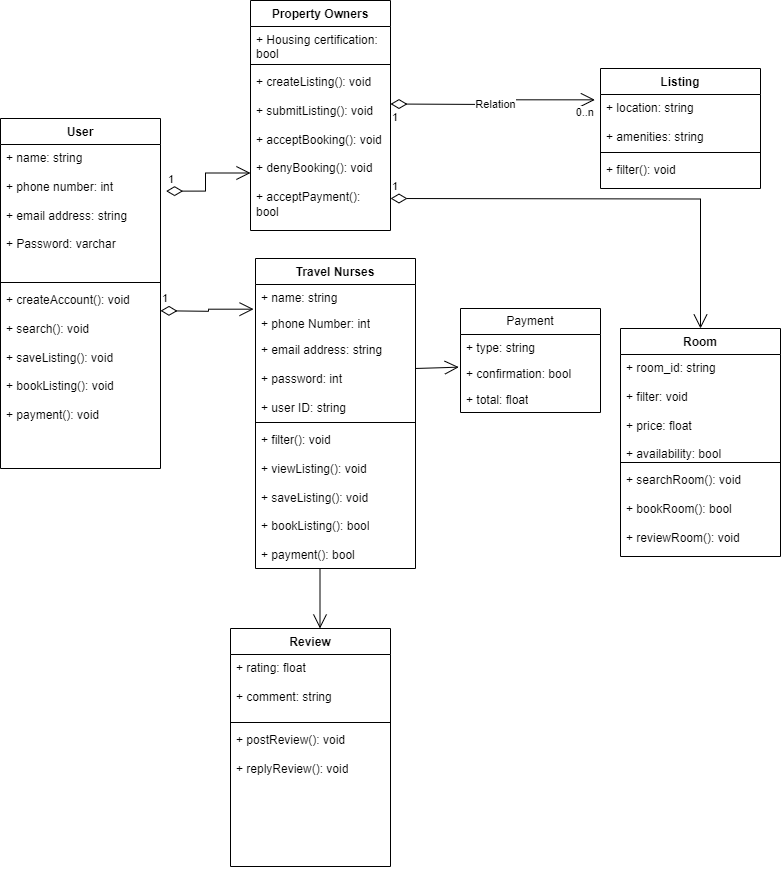

The diagram above was exported from draw.io. Its source (the exported page's mxGraphModel, read from the mxfile embedded in the PNG):
<mxGraphModel dx="883" dy="1512" grid="1" gridSize="10" guides="1" tooltips="1" connect="1" arrows="1" fold="1" page="1" pageScale="1" pageWidth="850" pageHeight="1100" math="0" shadow="0">
  <root>
    <mxCell id="0" />
    <mxCell id="1" parent="0" />
    <mxCell id="hXGTS7_xUSQgWg697Uab-5" value="Payment" style="swimlane;fontStyle=0;childLayout=stackLayout;horizontal=1;startSize=26;fillColor=none;horizontalStack=0;resizeParent=1;resizeParentMax=0;resizeLast=0;collapsible=1;marginBottom=0;whiteSpace=wrap;html=1;" vertex="1" parent="1">
      <mxGeometry x="470" y="100" width="140" height="104" as="geometry" />
    </mxCell>
    <mxCell id="hXGTS7_xUSQgWg697Uab-6" value="+ type: string" style="text;strokeColor=none;fillColor=none;align=left;verticalAlign=top;spacingLeft=4;spacingRight=4;overflow=hidden;rotatable=0;points=[[0,0.5],[1,0.5]];portConstraint=eastwest;whiteSpace=wrap;html=1;" vertex="1" parent="hXGTS7_xUSQgWg697Uab-5">
      <mxGeometry y="26" width="140" height="26" as="geometry" />
    </mxCell>
    <mxCell id="hXGTS7_xUSQgWg697Uab-7" value="+ confirmation: bool" style="text;strokeColor=none;fillColor=none;align=left;verticalAlign=top;spacingLeft=4;spacingRight=4;overflow=hidden;rotatable=0;points=[[0,0.5],[1,0.5]];portConstraint=eastwest;whiteSpace=wrap;html=1;" vertex="1" parent="hXGTS7_xUSQgWg697Uab-5">
      <mxGeometry y="52" width="140" height="26" as="geometry" />
    </mxCell>
    <mxCell id="hXGTS7_xUSQgWg697Uab-8" value="+ total: float" style="text;strokeColor=none;fillColor=none;align=left;verticalAlign=top;spacingLeft=4;spacingRight=4;overflow=hidden;rotatable=0;points=[[0,0.5],[1,0.5]];portConstraint=eastwest;whiteSpace=wrap;html=1;" vertex="1" parent="hXGTS7_xUSQgWg697Uab-5">
      <mxGeometry y="78" width="140" height="26" as="geometry" />
    </mxCell>
    <mxCell id="hXGTS7_xUSQgWg697Uab-41" value="User" style="swimlane;fontStyle=1;align=center;verticalAlign=top;childLayout=stackLayout;horizontal=1;startSize=26;horizontalStack=0;resizeParent=1;resizeParentMax=0;resizeLast=0;collapsible=1;marginBottom=0;whiteSpace=wrap;html=1;" vertex="1" parent="1">
      <mxGeometry x="10" y="-90" width="160" height="350" as="geometry" />
    </mxCell>
    <mxCell id="hXGTS7_xUSQgWg697Uab-42" value="+ name: string&lt;div&gt;&lt;br&gt;&lt;/div&gt;&lt;div&gt;+ phone number: int&lt;/div&gt;&lt;div&gt;&lt;br&gt;&lt;/div&gt;&lt;div&gt;+ email address: string&lt;/div&gt;&lt;div&gt;&lt;br&gt;&lt;/div&gt;&lt;div&gt;+ Password: varchar&lt;/div&gt;&lt;div&gt;&lt;br&gt;&lt;/div&gt;&lt;div&gt;&lt;br&gt;&lt;/div&gt;" style="text;strokeColor=none;fillColor=none;align=left;verticalAlign=top;spacingLeft=4;spacingRight=4;overflow=hidden;rotatable=0;points=[[0,0.5],[1,0.5]];portConstraint=eastwest;whiteSpace=wrap;html=1;" vertex="1" parent="hXGTS7_xUSQgWg697Uab-41">
      <mxGeometry y="26" width="160" height="134" as="geometry" />
    </mxCell>
    <mxCell id="hXGTS7_xUSQgWg697Uab-43" value="" style="line;strokeWidth=1;fillColor=none;align=left;verticalAlign=middle;spacingTop=-1;spacingLeft=3;spacingRight=3;rotatable=0;labelPosition=right;points=[];portConstraint=eastwest;strokeColor=inherit;" vertex="1" parent="hXGTS7_xUSQgWg697Uab-41">
      <mxGeometry y="160" width="160" height="8" as="geometry" />
    </mxCell>
    <mxCell id="hXGTS7_xUSQgWg697Uab-44" value="+ createAccount(): void&lt;div&gt;&lt;br&gt;&lt;/div&gt;&lt;div&gt;+ search(): void&lt;/div&gt;&lt;div&gt;&lt;br&gt;&lt;/div&gt;&lt;div&gt;+ saveListing(): void&lt;/div&gt;&lt;div&gt;&lt;br&gt;&lt;/div&gt;&lt;div&gt;+ bookListing(): void&lt;/div&gt;&lt;div&gt;&lt;br&gt;&lt;/div&gt;&lt;div&gt;+ payment(): void&lt;/div&gt;&lt;div&gt;&lt;br&gt;&lt;/div&gt;&lt;div&gt;&lt;br&gt;&lt;/div&gt;&lt;div&gt;&lt;br&gt;&lt;/div&gt;" style="text;strokeColor=none;fillColor=none;align=left;verticalAlign=top;spacingLeft=4;spacingRight=4;overflow=hidden;rotatable=0;points=[[0,0.5],[1,0.5]];portConstraint=eastwest;whiteSpace=wrap;html=1;" vertex="1" parent="hXGTS7_xUSQgWg697Uab-41">
      <mxGeometry y="168" width="160" height="182" as="geometry" />
    </mxCell>
    <mxCell id="hXGTS7_xUSQgWg697Uab-49" value="Room" style="swimlane;fontStyle=1;align=center;verticalAlign=top;childLayout=stackLayout;horizontal=1;startSize=26;horizontalStack=0;resizeParent=1;resizeParentMax=0;resizeLast=0;collapsible=1;marginBottom=0;whiteSpace=wrap;html=1;" vertex="1" parent="1">
      <mxGeometry x="630" y="120" width="160" height="228" as="geometry" />
    </mxCell>
    <mxCell id="hXGTS7_xUSQgWg697Uab-50" value="+ room_id: string&lt;div&gt;&lt;br&gt;&lt;/div&gt;&lt;div&gt;+ filter: void&lt;/div&gt;&lt;div&gt;&lt;br&gt;&lt;/div&gt;&lt;div&gt;+ price: float&lt;/div&gt;&lt;div&gt;&lt;br&gt;&lt;/div&gt;&lt;div&gt;+ availability: bool&lt;/div&gt;" style="text;strokeColor=none;fillColor=none;align=left;verticalAlign=top;spacingLeft=4;spacingRight=4;overflow=hidden;rotatable=0;points=[[0,0.5],[1,0.5]];portConstraint=eastwest;whiteSpace=wrap;html=1;" vertex="1" parent="hXGTS7_xUSQgWg697Uab-49">
      <mxGeometry y="26" width="160" height="104" as="geometry" />
    </mxCell>
    <mxCell id="hXGTS7_xUSQgWg697Uab-51" value="" style="line;strokeWidth=1;fillColor=none;align=left;verticalAlign=middle;spacingTop=-1;spacingLeft=3;spacingRight=3;rotatable=0;labelPosition=right;points=[];portConstraint=eastwest;strokeColor=inherit;" vertex="1" parent="hXGTS7_xUSQgWg697Uab-49">
      <mxGeometry y="130" width="160" height="8" as="geometry" />
    </mxCell>
    <mxCell id="hXGTS7_xUSQgWg697Uab-52" value="+ searchRoom(): void&lt;div&gt;&lt;br&gt;&lt;/div&gt;&lt;div&gt;+ bookRoom(): bool&lt;/div&gt;&lt;div&gt;&lt;br&gt;&lt;/div&gt;&lt;div&gt;+ reviewRoom(): void&lt;br&gt;&lt;div&gt;&lt;br&gt;&lt;/div&gt;&lt;/div&gt;" style="text;strokeColor=none;fillColor=none;align=left;verticalAlign=top;spacingLeft=4;spacingRight=4;overflow=hidden;rotatable=0;points=[[0,0.5],[1,0.5]];portConstraint=eastwest;whiteSpace=wrap;html=1;" vertex="1" parent="hXGTS7_xUSQgWg697Uab-49">
      <mxGeometry y="138" width="160" height="90" as="geometry" />
    </mxCell>
    <mxCell id="hXGTS7_xUSQgWg697Uab-53" value="Review" style="swimlane;fontStyle=1;align=center;verticalAlign=top;childLayout=stackLayout;horizontal=1;startSize=26;horizontalStack=0;resizeParent=1;resizeParentMax=0;resizeLast=0;collapsible=1;marginBottom=0;whiteSpace=wrap;html=1;" vertex="1" parent="1">
      <mxGeometry x="240" y="420" width="160" height="238" as="geometry" />
    </mxCell>
    <mxCell id="hXGTS7_xUSQgWg697Uab-54" value="+ rating: float&lt;div&gt;&lt;br&gt;&lt;/div&gt;&lt;div&gt;+ comment: string&lt;/div&gt;" style="text;strokeColor=none;fillColor=none;align=left;verticalAlign=top;spacingLeft=4;spacingRight=4;overflow=hidden;rotatable=0;points=[[0,0.5],[1,0.5]];portConstraint=eastwest;whiteSpace=wrap;html=1;" vertex="1" parent="hXGTS7_xUSQgWg697Uab-53">
      <mxGeometry y="26" width="160" height="64" as="geometry" />
    </mxCell>
    <mxCell id="hXGTS7_xUSQgWg697Uab-55" value="" style="line;strokeWidth=1;fillColor=none;align=left;verticalAlign=middle;spacingTop=-1;spacingLeft=3;spacingRight=3;rotatable=0;labelPosition=right;points=[];portConstraint=eastwest;strokeColor=inherit;" vertex="1" parent="hXGTS7_xUSQgWg697Uab-53">
      <mxGeometry y="90" width="160" height="8" as="geometry" />
    </mxCell>
    <mxCell id="hXGTS7_xUSQgWg697Uab-56" value="&lt;div&gt;+ postReview(): void&lt;/div&gt;&lt;div&gt;&lt;br&gt;&lt;/div&gt;&lt;div&gt;+ replyReview(): void&lt;/div&gt;" style="text;strokeColor=none;fillColor=none;align=left;verticalAlign=top;spacingLeft=4;spacingRight=4;overflow=hidden;rotatable=0;points=[[0,0.5],[1,0.5]];portConstraint=eastwest;whiteSpace=wrap;html=1;" vertex="1" parent="hXGTS7_xUSQgWg697Uab-53">
      <mxGeometry y="98" width="160" height="140" as="geometry" />
    </mxCell>
    <mxCell id="hXGTS7_xUSQgWg697Uab-37" value="Property Owners" style="swimlane;fontStyle=1;align=center;verticalAlign=top;childLayout=stackLayout;horizontal=1;startSize=26;horizontalStack=0;resizeParent=1;resizeParentMax=0;resizeLast=0;collapsible=1;marginBottom=0;whiteSpace=wrap;html=1;" vertex="1" parent="1">
      <mxGeometry x="260" y="-208" width="140" height="230" as="geometry" />
    </mxCell>
    <mxCell id="hXGTS7_xUSQgWg697Uab-38" value="+ Housing certification: bool" style="text;strokeColor=none;fillColor=none;align=left;verticalAlign=top;spacingLeft=4;spacingRight=4;overflow=hidden;rotatable=0;points=[[0,0.5],[1,0.5]];portConstraint=eastwest;whiteSpace=wrap;html=1;" vertex="1" parent="hXGTS7_xUSQgWg697Uab-37">
      <mxGeometry y="26" width="140" height="34" as="geometry" />
    </mxCell>
    <mxCell id="hXGTS7_xUSQgWg697Uab-39" value="" style="line;strokeWidth=1;fillColor=none;align=left;verticalAlign=middle;spacingTop=-1;spacingLeft=3;spacingRight=3;rotatable=0;labelPosition=right;points=[];portConstraint=eastwest;strokeColor=inherit;" vertex="1" parent="hXGTS7_xUSQgWg697Uab-37">
      <mxGeometry y="60" width="140" height="8" as="geometry" />
    </mxCell>
    <mxCell id="hXGTS7_xUSQgWg697Uab-40" value="&lt;div&gt;+ createListing(): void&lt;/div&gt;&lt;div&gt;&lt;br&gt;&lt;/div&gt;&lt;div&gt;+ submitListing(): void&lt;/div&gt;&lt;div&gt;&lt;br&gt;&lt;/div&gt;&lt;div&gt;+ acceptBooking(): void&lt;/div&gt;&lt;div&gt;&lt;br&gt;&lt;/div&gt;&lt;div&gt;+ denyBooking(): void&lt;/div&gt;&lt;div&gt;&lt;br&gt;&lt;/div&gt;&lt;div&gt;+ acceptPayment(): bool&lt;/div&gt;" style="text;strokeColor=none;fillColor=none;align=left;verticalAlign=top;spacingLeft=4;spacingRight=4;overflow=hidden;rotatable=0;points=[[0,0.5],[1,0.5]];portConstraint=eastwest;whiteSpace=wrap;html=1;" vertex="1" parent="hXGTS7_xUSQgWg697Uab-37">
      <mxGeometry y="68" width="140" height="162" as="geometry" />
    </mxCell>
    <mxCell id="hXGTS7_xUSQgWg697Uab-57" value="Listing" style="swimlane;fontStyle=1;align=center;verticalAlign=top;childLayout=stackLayout;horizontal=1;startSize=26;horizontalStack=0;resizeParent=1;resizeParentMax=0;resizeLast=0;collapsible=1;marginBottom=0;whiteSpace=wrap;html=1;" vertex="1" parent="1">
      <mxGeometry x="610" y="-140" width="160" height="120" as="geometry" />
    </mxCell>
    <mxCell id="hXGTS7_xUSQgWg697Uab-58" value="+ location: string&lt;div&gt;&lt;br&gt;&lt;/div&gt;&lt;div&gt;+ amenities: string&lt;/div&gt;" style="text;strokeColor=none;fillColor=none;align=left;verticalAlign=top;spacingLeft=4;spacingRight=4;overflow=hidden;rotatable=0;points=[[0,0.5],[1,0.5]];portConstraint=eastwest;whiteSpace=wrap;html=1;" vertex="1" parent="hXGTS7_xUSQgWg697Uab-57">
      <mxGeometry y="26" width="160" height="54" as="geometry" />
    </mxCell>
    <mxCell id="hXGTS7_xUSQgWg697Uab-59" value="" style="line;strokeWidth=1;fillColor=none;align=left;verticalAlign=middle;spacingTop=-1;spacingLeft=3;spacingRight=3;rotatable=0;labelPosition=right;points=[];portConstraint=eastwest;strokeColor=inherit;" vertex="1" parent="hXGTS7_xUSQgWg697Uab-57">
      <mxGeometry y="80" width="160" height="8" as="geometry" />
    </mxCell>
    <mxCell id="hXGTS7_xUSQgWg697Uab-60" value="+ filter(): void&lt;div&gt;&lt;br&gt;&lt;/div&gt;&lt;div&gt;&lt;br&gt;&lt;/div&gt;" style="text;strokeColor=none;fillColor=none;align=left;verticalAlign=top;spacingLeft=4;spacingRight=4;overflow=hidden;rotatable=0;points=[[0,0.5],[1,0.5]];portConstraint=eastwest;whiteSpace=wrap;html=1;" vertex="1" parent="hXGTS7_xUSQgWg697Uab-57">
      <mxGeometry y="88" width="160" height="32" as="geometry" />
    </mxCell>
    <mxCell id="hXGTS7_xUSQgWg697Uab-61" value="Travel Nurses" style="swimlane;fontStyle=1;align=center;verticalAlign=top;childLayout=stackLayout;horizontal=1;startSize=26;horizontalStack=0;resizeParent=1;resizeParentMax=0;resizeLast=0;collapsible=1;marginBottom=0;whiteSpace=wrap;html=1;" vertex="1" parent="1">
      <mxGeometry x="265" y="50" width="160" height="310" as="geometry" />
    </mxCell>
    <mxCell id="hXGTS7_xUSQgWg697Uab-22" value="+ name: string" style="text;strokeColor=none;fillColor=none;align=left;verticalAlign=top;spacingLeft=4;spacingRight=4;overflow=hidden;rotatable=0;points=[[0,0.5],[1,0.5]];portConstraint=eastwest;whiteSpace=wrap;html=1;" vertex="1" parent="hXGTS7_xUSQgWg697Uab-61">
      <mxGeometry y="26" width="160" height="26" as="geometry" />
    </mxCell>
    <mxCell id="hXGTS7_xUSQgWg697Uab-23" value="+ phone Number: int" style="text;strokeColor=none;fillColor=none;align=left;verticalAlign=top;spacingLeft=4;spacingRight=4;overflow=hidden;rotatable=0;points=[[0,0.5],[1,0.5]];portConstraint=eastwest;whiteSpace=wrap;html=1;" vertex="1" parent="hXGTS7_xUSQgWg697Uab-61">
      <mxGeometry y="52" width="160" height="26" as="geometry" />
    </mxCell>
    <mxCell id="hXGTS7_xUSQgWg697Uab-24" value="+ email address: string&lt;div&gt;&lt;br&gt;&lt;/div&gt;&lt;div&gt;+ password: int&lt;/div&gt;&lt;div&gt;&lt;br&gt;&lt;/div&gt;&lt;div&gt;+ user ID: string&lt;/div&gt;" style="text;strokeColor=none;fillColor=none;align=left;verticalAlign=top;spacingLeft=4;spacingRight=4;overflow=hidden;rotatable=0;points=[[0,0.5],[1,0.5]];portConstraint=eastwest;whiteSpace=wrap;html=1;" vertex="1" parent="hXGTS7_xUSQgWg697Uab-61">
      <mxGeometry y="78" width="160" height="82" as="geometry" />
    </mxCell>
    <mxCell id="hXGTS7_xUSQgWg697Uab-63" value="" style="line;strokeWidth=1;fillColor=none;align=left;verticalAlign=middle;spacingTop=-1;spacingLeft=3;spacingRight=3;rotatable=0;labelPosition=right;points=[];portConstraint=eastwest;strokeColor=inherit;" vertex="1" parent="hXGTS7_xUSQgWg697Uab-61">
      <mxGeometry y="160" width="160" height="8" as="geometry" />
    </mxCell>
    <mxCell id="hXGTS7_xUSQgWg697Uab-64" value="+ filter(): void&lt;div&gt;&lt;br&gt;&lt;/div&gt;&lt;div&gt;+ viewListing(): void&lt;/div&gt;&lt;div&gt;&lt;br&gt;&lt;/div&gt;&lt;div&gt;+ saveListing(): void&lt;/div&gt;&lt;div&gt;&lt;br&gt;&lt;/div&gt;&lt;div&gt;+ bookListing(): bool&lt;/div&gt;&lt;div&gt;&lt;br&gt;&lt;/div&gt;&lt;div&gt;+ payment(): bool&lt;/div&gt;" style="text;strokeColor=none;fillColor=none;align=left;verticalAlign=top;spacingLeft=4;spacingRight=4;overflow=hidden;rotatable=0;points=[[0,0.5],[1,0.5]];portConstraint=eastwest;whiteSpace=wrap;html=1;" vertex="1" parent="hXGTS7_xUSQgWg697Uab-61">
      <mxGeometry y="168" width="160" height="142" as="geometry" />
    </mxCell>
    <mxCell id="hXGTS7_xUSQgWg697Uab-65" value="1" style="endArrow=open;html=1;endSize=12;startArrow=diamondThin;startSize=14;startFill=0;edgeStyle=orthogonalEdgeStyle;align=left;verticalAlign=bottom;rounded=0;exitX=1.035;exitY=0.348;exitDx=0;exitDy=0;exitPerimeter=0;entryX=0;entryY=0.75;entryDx=0;entryDy=0;" edge="1" parent="1" source="hXGTS7_xUSQgWg697Uab-42" target="hXGTS7_xUSQgWg697Uab-37">
      <mxGeometry x="-1" y="3" relative="1" as="geometry">
        <mxPoint x="240" as="sourcePoint" />
        <mxPoint x="400" as="targetPoint" />
      </mxGeometry>
    </mxCell>
    <mxCell id="hXGTS7_xUSQgWg697Uab-66" value="1" style="endArrow=open;html=1;endSize=12;startArrow=diamondThin;startSize=14;startFill=0;edgeStyle=orthogonalEdgeStyle;align=left;verticalAlign=bottom;rounded=0;exitX=1.035;exitY=0.348;exitDx=0;exitDy=0;exitPerimeter=0;entryX=-0.012;entryY=-0.051;entryDx=0;entryDy=0;entryPerimeter=0;" edge="1" parent="1" target="hXGTS7_xUSQgWg697Uab-23">
      <mxGeometry x="-1" y="3" relative="1" as="geometry">
        <mxPoint x="170" y="102.25" as="sourcePoint" />
        <mxPoint x="254" y="67.25" as="targetPoint" />
      </mxGeometry>
    </mxCell>
    <mxCell id="hXGTS7_xUSQgWg697Uab-67" value="Relation" style="endArrow=open;html=1;endSize=12;startArrow=diamondThin;startSize=14;startFill=0;edgeStyle=orthogonalEdgeStyle;rounded=0;entryX=-0.035;entryY=0.099;entryDx=0;entryDy=0;entryPerimeter=0;" edge="1" parent="1" target="hXGTS7_xUSQgWg697Uab-58">
      <mxGeometry relative="1" as="geometry">
        <mxPoint x="400" y="-104.5" as="sourcePoint" />
        <mxPoint x="560" y="-104.5" as="targetPoint" />
      </mxGeometry>
    </mxCell>
    <mxCell id="hXGTS7_xUSQgWg697Uab-68" value="1" style="edgeLabel;resizable=0;html=1;align=left;verticalAlign=top;" connectable="0" vertex="1" parent="hXGTS7_xUSQgWg697Uab-67">
      <mxGeometry x="-1" relative="1" as="geometry" />
    </mxCell>
    <mxCell id="hXGTS7_xUSQgWg697Uab-69" value="0..n" style="edgeLabel;resizable=0;html=1;align=right;verticalAlign=top;" connectable="0" vertex="1" parent="hXGTS7_xUSQgWg697Uab-67">
      <mxGeometry x="1" relative="1" as="geometry" />
    </mxCell>
    <mxCell id="hXGTS7_xUSQgWg697Uab-73" value="1" style="endArrow=open;html=1;endSize=12;startArrow=diamondThin;startSize=14;startFill=0;edgeStyle=orthogonalEdgeStyle;align=left;verticalAlign=bottom;rounded=0;entryX=0.5;entryY=0;entryDx=0;entryDy=0;" edge="1" parent="1" target="hXGTS7_xUSQgWg697Uab-49">
      <mxGeometry x="-1" y="3" relative="1" as="geometry">
        <mxPoint x="400" y="-10" as="sourcePoint" />
        <mxPoint x="520" y="100" as="targetPoint" />
      </mxGeometry>
    </mxCell>
    <mxCell id="hXGTS7_xUSQgWg697Uab-74" value="" style="endArrow=open;endFill=1;endSize=12;html=1;rounded=0;entryX=-0.012;entryY=0.256;entryDx=0;entryDy=0;entryPerimeter=0;" edge="1" parent="1" target="hXGTS7_xUSQgWg697Uab-7">
      <mxGeometry width="160" relative="1" as="geometry">
        <mxPoint x="425" y="160" as="sourcePoint" />
        <mxPoint x="585" y="160" as="targetPoint" />
      </mxGeometry>
    </mxCell>
    <mxCell id="hXGTS7_xUSQgWg697Uab-75" value="" style="endArrow=open;endFill=1;endSize=12;html=1;rounded=0;" edge="1" parent="1">
      <mxGeometry width="160" relative="1" as="geometry">
        <mxPoint x="329.5" y="360" as="sourcePoint" />
        <mxPoint x="329.5" y="420" as="targetPoint" />
      </mxGeometry>
    </mxCell>
  </root>
</mxGraphModel>